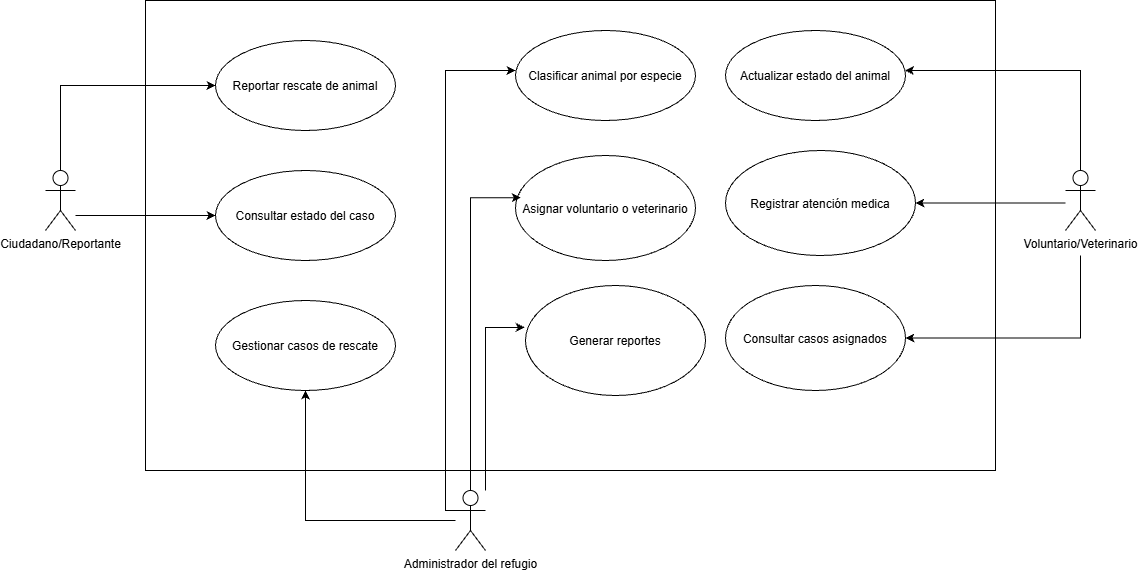

The diagram above was exported from draw.io. Its source (the exported page's mxGraphModel, read from the mxfile embedded in the PNG):
<mxGraphModel dx="1162" dy="582" grid="1" gridSize="10" guides="1" tooltips="1" connect="1" arrows="1" fold="1" page="1" pageScale="1" pageWidth="1169" pageHeight="827" math="0" shadow="0">
  <root>
    <mxCell id="0" />
    <mxCell id="1" parent="0" />
    <mxCell id="owBbu94iRwPCmHuPMfTQ-1" parent="1" style="rounded=0;whiteSpace=wrap;html=1;" value="" vertex="1">
      <mxGeometry height="470" width="850" x="160" y="10" as="geometry" />
    </mxCell>
    <mxCell id="owBbu94iRwPCmHuPMfTQ-18" edge="1" parent="1" source="owBbu94iRwPCmHuPMfTQ-2" style="edgeStyle=orthogonalEdgeStyle;rounded=0;orthogonalLoop=1;jettySize=auto;html=1;exitX=0.5;exitY=0;exitDx=0;exitDy=0;exitPerimeter=0;" target="owBbu94iRwPCmHuPMfTQ-7">
      <mxGeometry relative="1" as="geometry">
        <Array as="points">
          <mxPoint x="75" y="95" />
        </Array>
      </mxGeometry>
    </mxCell>
    <mxCell id="owBbu94iRwPCmHuPMfTQ-2" parent="1" style="shape=umlActor;verticalLabelPosition=bottom;verticalAlign=top;html=1;outlineConnect=0;" value="Ciudadano/Reportante" vertex="1">
      <mxGeometry height="60" width="30" x="60" y="180" as="geometry" />
    </mxCell>
    <mxCell id="owBbu94iRwPCmHuPMfTQ-20" edge="1" parent="1" style="edgeStyle=orthogonalEdgeStyle;rounded=0;orthogonalLoop=1;jettySize=auto;html=1;" target="owBbu94iRwPCmHuPMfTQ-14">
      <mxGeometry relative="1" x="-0.1123" as="geometry">
        <Array as="points">
          <mxPoint x="1095" y="347.5" />
        </Array>
        <mxPoint x="1095" y="265" as="sourcePoint" />
        <mxPoint x="709.9999999999998" y="382.5" as="targetPoint" />
      </mxGeometry>
    </mxCell>
    <mxCell id="owBbu94iRwPCmHuPMfTQ-21" edge="1" parent="1" source="owBbu94iRwPCmHuPMfTQ-3" style="edgeStyle=orthogonalEdgeStyle;rounded=0;orthogonalLoop=1;jettySize=auto;html=1;" target="owBbu94iRwPCmHuPMfTQ-13">
      <mxGeometry relative="1" as="geometry">
        <Array as="points">
          <mxPoint x="1095" y="80" />
        </Array>
      </mxGeometry>
    </mxCell>
    <mxCell id="owBbu94iRwPCmHuPMfTQ-22" edge="1" parent="1" source="owBbu94iRwPCmHuPMfTQ-3" style="edgeStyle=orthogonalEdgeStyle;rounded=0;orthogonalLoop=1;jettySize=auto;html=1;entryX=1;entryY=0.5;entryDx=0;entryDy=0;" target="owBbu94iRwPCmHuPMfTQ-17">
      <mxGeometry relative="1" x="-0.0164" as="geometry">
        <Array as="points">
          <mxPoint x="1040" y="212.5" />
          <mxPoint x="1040" y="212.5" />
        </Array>
      </mxGeometry>
    </mxCell>
    <mxCell id="owBbu94iRwPCmHuPMfTQ-3" parent="1" style="shape=umlActor;verticalLabelPosition=bottom;verticalAlign=top;html=1;outlineConnect=0;" value="Voluntario/Veterinario" vertex="1">
      <mxGeometry height="60" width="30" x="1080" y="180" as="geometry" />
    </mxCell>
    <mxCell id="owBbu94iRwPCmHuPMfTQ-24" edge="1" parent="1" source="owBbu94iRwPCmHuPMfTQ-4" style="edgeStyle=orthogonalEdgeStyle;rounded=0;orthogonalLoop=1;jettySize=auto;html=1;entryX=0.5;entryY=1;entryDx=0;entryDy=0;" target="owBbu94iRwPCmHuPMfTQ-11">
      <mxGeometry relative="1" as="geometry" />
    </mxCell>
    <mxCell id="owBbu94iRwPCmHuPMfTQ-4" parent="1" style="shape=umlActor;verticalLabelPosition=bottom;verticalAlign=top;html=1;outlineConnect=0;" value="Administrador del refugio" vertex="1">
      <mxGeometry height="60" width="30" x="470" y="500" as="geometry" />
    </mxCell>
    <mxCell id="owBbu94iRwPCmHuPMfTQ-7" parent="1" style="ellipse;whiteSpace=wrap;html=1;shapeInside=1;" value="Reportar rescate de animal" vertex="1">
      <mxGeometry height="90" width="180" x="230" y="50" as="geometry" />
    </mxCell>
    <mxCell id="owBbu94iRwPCmHuPMfTQ-10" parent="1" style="ellipse;whiteSpace=wrap;html=1;shapeInside=1;" value="Consultar estado del caso" vertex="1">
      <mxGeometry height="90" width="180" x="230" y="180" as="geometry" />
    </mxCell>
    <mxCell id="owBbu94iRwPCmHuPMfTQ-11" parent="1" style="ellipse;whiteSpace=wrap;html=1;shapeInside=1;" value="Gestionar casos de rescate" vertex="1">
      <mxGeometry height="90" width="180" x="230" y="310" as="geometry" />
    </mxCell>
    <mxCell id="owBbu94iRwPCmHuPMfTQ-13" parent="1" style="ellipse;whiteSpace=wrap;html=1;shapeInside=1;" value="Actualizar estado del animal" vertex="1">
      <mxGeometry height="90" width="180" x="740" y="40" as="geometry" />
    </mxCell>
    <mxCell id="owBbu94iRwPCmHuPMfTQ-14" parent="1" style="ellipse;whiteSpace=wrap;html=1;shapeInside=1;" value="Consultar casos asignados" vertex="1">
      <mxGeometry height="105" width="180" x="740" y="295" as="geometry" />
    </mxCell>
    <mxCell id="owBbu94iRwPCmHuPMfTQ-15" parent="1" style="ellipse;whiteSpace=wrap;html=1;shapeInside=1;" value="Asignar voluntario o veterinario" vertex="1">
      <mxGeometry height="105" width="180" x="530" y="165" as="geometry" />
    </mxCell>
    <mxCell id="owBbu94iRwPCmHuPMfTQ-16" parent="1" style="ellipse;whiteSpace=wrap;html=1;shapeInside=1;" value="Generar reportes" vertex="1">
      <mxGeometry height="110" width="180" x="540" y="295" as="geometry" />
    </mxCell>
    <mxCell id="owBbu94iRwPCmHuPMfTQ-17" parent="1" style="ellipse;whiteSpace=wrap;html=1;shapeInside=1;" value="Registrar atención medica" vertex="1">
      <mxGeometry height="105" width="190" x="740" y="160" as="geometry" />
    </mxCell>
    <mxCell id="owBbu94iRwPCmHuPMfTQ-19" edge="1" parent="1" source="owBbu94iRwPCmHuPMfTQ-2" style="edgeStyle=orthogonalEdgeStyle;rounded=0;orthogonalLoop=1;jettySize=auto;html=1;" target="owBbu94iRwPCmHuPMfTQ-10">
      <mxGeometry relative="1" x="0.3429" as="geometry">
        <Array as="points">
          <mxPoint x="130" y="225" />
          <mxPoint x="130" y="225" />
        </Array>
      </mxGeometry>
    </mxCell>
    <mxCell id="owBbu94iRwPCmHuPMfTQ-26" edge="1" parent="1" source="owBbu94iRwPCmHuPMfTQ-4" style="edgeStyle=orthogonalEdgeStyle;rounded=0;orthogonalLoop=1;jettySize=auto;html=1;exitX=0;exitY=0.3333333333333333;exitDx=0;exitDy=0;exitPerimeter=0;" value="">
      <mxGeometry relative="1" x="0.0192" as="geometry">
        <Array as="points">
          <mxPoint x="460" y="520" />
          <mxPoint x="460" y="80" />
        </Array>
        <mxPoint x="420.0000000000002" y="480" as="sourcePoint" />
        <mxPoint x="529.9999999999998" y="80" as="targetPoint" />
      </mxGeometry>
    </mxCell>
    <mxCell id="owBbu94iRwPCmHuPMfTQ-12" parent="1" style="ellipse;whiteSpace=wrap;html=1;shapeInside=1;" value="Clasificar animal por especie" vertex="1">
      <mxGeometry height="90" width="180" x="530" y="40" as="geometry" />
    </mxCell>
    <mxCell id="owBbu94iRwPCmHuPMfTQ-28" edge="1" parent="1" source="owBbu94iRwPCmHuPMfTQ-4" style="edgeStyle=orthogonalEdgeStyle;rounded=0;orthogonalLoop=1;jettySize=auto;html=1;entryX=0.029;entryY=0.402;entryDx=0;entryDy=0;entryPerimeter=0;" target="owBbu94iRwPCmHuPMfTQ-15">
      <mxGeometry relative="1" as="geometry">
        <Array as="points">
          <mxPoint x="485" y="207.2" />
        </Array>
      </mxGeometry>
    </mxCell>
    <mxCell id="owBbu94iRwPCmHuPMfTQ-29" edge="1" parent="1" source="owBbu94iRwPCmHuPMfTQ-4" style="edgeStyle=orthogonalEdgeStyle;rounded=0;orthogonalLoop=1;jettySize=auto;html=1;entryX=-0.004;entryY=0.381;entryDx=0;entryDy=0;entryPerimeter=0;" target="owBbu94iRwPCmHuPMfTQ-16">
      <mxGeometry relative="1" as="geometry">
        <Array as="points">
          <mxPoint x="500" y="336.9" />
        </Array>
      </mxGeometry>
    </mxCell>
  </root>
</mxGraphModel>